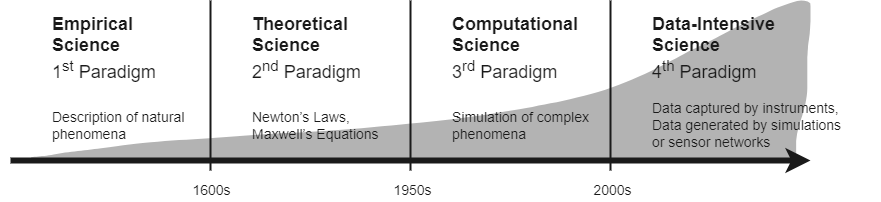

The diagram above was exported from draw.io. Its source (the exported page's mxGraphModel, read from the mxfile embedded in the PNG):
<mxGraphModel dx="1637" dy="579" grid="1" gridSize="10" guides="1" tooltips="1" connect="1" arrows="1" fold="1" page="1" pageScale="1" pageWidth="850" pageHeight="1100" background="#ffffff" math="0" shadow="0">
  <root>
    <mxCell id="0" />
    <mxCell id="1" parent="0" />
    <object label="" id="31">
      <mxCell style="shape=stencil(lVtLch03DDyNtiz+Aa6d5B6ushyr4lgu2fndPmAUjvWAN83BTpbZmiGHBLob4EN59+3T+6+PDzl++/7y/NvjX08fvn96KD895Pz05dPjy9N3+emh/PxQ3n18fnn89eX5jy8fXv/99f0cOX/6/fnP+Rf+fsXFEOME5fjP6y/GCIX++80vr+M/P325GV+qbzxnz/i0/vfy+MZ6fG1o/Bh6fMvn43OoZn16ROOpm/F8Pr6ElPT4///Cyfhq1pMrGk/m/QeYbwnjdj1TPLbIXUANuTsBrToBagvtAC2k4gRU3xzaWvOrgB5ydAKa7ztQiL5VolDJCRhma6OtxKGao4a26gjRHGV0FORgmVCBjlqS2GXPJphwSiGZJ6BgkbL+CLtolAObV4Lh7t55hgA5br6A2u6sEgT0kJoTwGZjQACF5ps0h+ibA4fum8MI2cTtDYBdc5DMWV1PkNQWXXMQQHetkiS34ntCCdH1pQXAxQWoobv4iITuYqIMBMj2djEYAdgzjYKABNZuJg05CYdiXgmSEgmtZi+hUDljq/lwkJZIbDVPgLwkrtxxlZgI07t9wi5fFYnGvgwniO5L00X42/AiqPkQVXPuLaLpVHoB4SRZpQdyfg/SQXaLMGF5i5CT4/seNYbmJLDunVizPrBbhOwrJ0s2oXOLqKE6n9G0WryA6M7V7VpxbRGkadoWwVp1bREm328lgmGbW4TJx1uEya9bRNWkfItoYfhWt7mVRWOv6uzRewZ79q5VL95s0JumYFtE90afToGdazW8Ep2EezrVpzsmUl6k6DKiaG9oi6jeU0vuCEduL4D82p5Ccb6VUUAXEOz8HkNz7x2Co/Z+dhZC0htxQyv5nl+HiCvfM9QQNWbjX23IN5sUuKH33O94iEhAMDlVE3MglwhiQ6s2gOFVryM5XQQB2FWCAK96FQC7VmmYALUHDJcpMKp3Wav3Ce2OkNsAyAfoWpbtAdW1vQVAvt1K3lci716i0AwgDwggM+kIgsAwvGDw+hP3AWxMAV5C8xSglpVWHDkDKBEjgITmIAB1pvta6KuAtjLGVUANPbkAIuDxKmlAXtvxKiBhn9wCYmDXHCSed5CB7gB48btTwO3WkJyUkHfPId9uDUmTDWTRCVBPKLg6wDoYCzeIeA5KtgjBGXjzKX1Ah8NxBlDWj5DHjHfruA0Cwpo7mrSpoQiVh1HD6FrRFw3t1qHNqH6U284AymUQJVbR9j7Y0QK0sZLYKeD2w4kChWfasJl2ZL2rgEN5XwWkEPEqKUDlpbuvAo4kdhXQlit1FVCWcLkKSJDd3wEctPEioPCq518FEM4PFtBwuD8i6QEQUofnoFRT2cQlU+cscUXbU8DtHDJjcjLWFA9AX7HwDKCKWbOqj+OSEpd5G8gUb53lLRwEVD0hSaTCJ24ovUs4xw1jhDVc3P2hhg9EgWf0HiKugu9VxJFZrwLaqlddBRSc5ew67T61OhBx1cNOU1ZR4yNOomqzYpPCMo2I46Rh6ptQT8baX+7nmZpR1lpZfvepIFNRFedbo/jkFyi8VH2W+7JQzsYrxkArPp2JYtY7GtKwErK2BdcKn+n6rvy3tFzxM4C2jjNm6Mm4ujUk9I2T6d4ROow2UTQtS33pvzMHR4c7hlqMDW+TgIpWSSSCL2Qz640xu+3ATpo+1+1One1tyLYirTJmbxh6gilqbjKhAPLth8sEVfd0A1VyHniV2to5F9M/10CKkaT1kmcAFfCEkaDUOZWXeqWCPdNinlDDwDaufkKHdokAVFAthM+DOaJlrM6QM+9aEYyaoLQSgOr5qxI1wF6ioWtztcIgQEZP1qPP8KyOoPSkqIwItgaZXFWxnU5dG2MifJCDQ6b3ciOtqBppVaH/TqZlrvWQcGVKOcsbPUlJl4Aa4y8ddRfylLhg8/1Q8UfOTXCV+tAOjqhutDW66SnqmKt2U+XtFfKe3nUdRABIWvWmT1zHhHs6EWqVOnShuqEmAhgIULTVIMvQ0SoZrjEXGnxp+a4acJRv7wOips8by6cZu4QilOmymcvtbp0bHky6mYaMeaTAl549BmoOBUa+eeTVEyp0DiSoaHMPM4FmWnYEgL60xDnVJzhjIXilaiSuAFBSlFitEruEZ8SXKq1FfANAptJMH8qgZBj5ZkOQesKAYqya7jcBEHpC1vVZyasooUhWVmmXjzsodwHFfAfhBgV3pak8LQBEQ4WKaHc8r4W+D2i6Q1oASHMX0+UtlCui9suit/fkaOieStZnWgCoil1MO7IANh2h2smoUKHYCwMCQGQ927JGhaUZ4fJKWk42jhptTalSAOiIih5RNJSx35hN5BMJgvz3bMi6AGA7cl7+5RsAEuzTv1C1HIJBIMc7gIqWNeowI4COXK6h218Yy4FkSpXMUGUlIy03JTLR56qHRwAMPtx0F9WkB9RxyQi/qeGRtVfNARqwoJuKudIT4XlI2dwZwg5/MuFeAEhPp2Quk2BZNr2epgEFrZLxZkba3TPSHUIZSvwUzc2njOtR5k5PxpapuQ6ToaXGuqYxPTbURGUuwxRYzCXTflRgiiZz36GuGd3nxDqCjQrdg266zLDwth0sFRIA2wHWYMmn6YZNGY/4gnFkN10QpvF7esaISJr92TG7MJfUcBtHMZeKOyxCZ90uPDqsuRkRNmjVEE7G6+4egoE0r9V4Mx5WbUzrGuEajNmfBJVC0qbk7M8A7xN1xWbWQMD7RF0v3HQOmWbt2WsB9pu9TMQr4p2MT1GPR0ljf+ldfvhxY/7j0+fPrxfu3/6/vmEvv3q9nV9+/hc=);fillColor=#B3B3B3;fontSize=14;fontColor=#ffffff;strokeColor=none;" vertex="1" parent="1">
        <mxGeometry x="-20" y="400" width="780" height="158.88" as="geometry" />
      </mxCell>
    </object>
    <mxCell id="2" value="" style="endArrow=classic;startArrow=none;html=1;strokeColor=#1A1A1A;strokeWidth=6;startFill=0;" edge="1" parent="1">
      <mxGeometry width="50" height="50" relative="1" as="geometry">
        <mxPoint x="-40" y="560" as="sourcePoint" />
        <mxPoint x="760" y="560" as="targetPoint" />
      </mxGeometry>
    </mxCell>
    <mxCell id="3" value="" style="endArrow=none;html=1;strokeColor=#1A1A1A;strokeWidth=2;" edge="1" parent="1">
      <mxGeometry width="50" height="50" relative="1" as="geometry">
        <mxPoint x="160" y="570" as="sourcePoint" />
        <mxPoint x="160" y="400" as="targetPoint" />
      </mxGeometry>
    </mxCell>
    <mxCell id="4" value="" style="endArrow=none;html=1;strokeColor=#1A1A1A;strokeWidth=2;" edge="1" parent="1">
      <mxGeometry width="50" height="50" relative="1" as="geometry">
        <mxPoint x="360" y="570" as="sourcePoint" />
        <mxPoint x="360" y="400" as="targetPoint" />
      </mxGeometry>
    </mxCell>
    <mxCell id="5" value="" style="endArrow=none;html=1;strokeColor=#1A1A1A;strokeWidth=2;" edge="1" parent="1">
      <mxGeometry width="50" height="50" relative="1" as="geometry">
        <mxPoint x="560" y="570" as="sourcePoint" />
        <mxPoint x="560" y="400" as="targetPoint" />
      </mxGeometry>
    </mxCell>
    <mxCell id="12" value="Data-Intensive Science&lt;br&gt;&lt;span style=&quot;font-weight: 400 ; text-align: center&quot;&gt;4&lt;/span&gt;&lt;sup style=&quot;font-weight: 400 ; text-align: center&quot;&gt;th&lt;/sup&gt;&lt;span style=&quot;font-weight: 400 ; text-align: center&quot;&gt;&amp;nbsp;Paradigm&lt;/span&gt;" style="text;html=1;strokeColor=none;fillColor=none;align=left;verticalAlign=middle;whiteSpace=wrap;rounded=0;fontSize=18;fontStyle=1;fontColor=#1A1A1A;" vertex="1" parent="1">
      <mxGeometry x="600" y="418" width="170" height="60" as="geometry" />
    </mxCell>
    <mxCell id="13" value="Empirical Science&lt;br&gt;&lt;span style=&quot;font-weight: 400 ; text-align: center&quot;&gt;1&lt;/span&gt;&lt;sup style=&quot;font-weight: 400 ; text-align: center&quot;&gt;st&lt;/sup&gt;&lt;span style=&quot;font-weight: 400 ; text-align: center&quot;&gt;&amp;nbsp;Paradigm&lt;/span&gt;" style="text;html=1;strokeColor=none;fillColor=none;align=left;verticalAlign=middle;whiteSpace=wrap;rounded=0;fontSize=18;fontStyle=1;fontColor=#1A1A1A;" vertex="1" parent="1">
      <mxGeometry y="418" width="90" height="60" as="geometry" />
    </mxCell>
    <mxCell id="14" value="Theoretical&lt;br&gt;Science&lt;br&gt;&lt;span style=&quot;font-weight: 400 ; text-align: center&quot;&gt;2&lt;/span&gt;&lt;sup style=&quot;font-weight: 400 ; text-align: center&quot;&gt;nd&lt;/sup&gt;&lt;span style=&quot;font-weight: 400 ; text-align: center&quot;&gt;&amp;nbsp;Paradigm&lt;/span&gt;" style="text;html=1;strokeColor=none;fillColor=none;align=left;verticalAlign=middle;whiteSpace=wrap;rounded=0;fontSize=18;fontStyle=1;fontColor=#1A1A1A;" vertex="1" parent="1">
      <mxGeometry x="200" y="418" width="90" height="60" as="geometry" />
    </mxCell>
    <mxCell id="15" value="Computational Science&lt;br&gt;&lt;span style=&quot;font-weight: 400 ; text-align: center&quot;&gt;3&lt;/span&gt;&lt;sup style=&quot;font-weight: 400 ; text-align: center&quot;&gt;rd&lt;/sup&gt;&lt;span style=&quot;font-weight: 400 ; text-align: center&quot;&gt;&amp;nbsp;Paradigm&lt;/span&gt;" style="text;html=1;strokeColor=none;fillColor=none;align=left;verticalAlign=middle;whiteSpace=wrap;rounded=0;fontSize=18;fontStyle=1;fontColor=#1A1A1A;" vertex="1" parent="1">
      <mxGeometry x="400" y="418" width="90" height="60" as="geometry" />
    </mxCell>
    <mxCell id="17" value="Description of natural phenomena" style="text;html=1;strokeColor=none;fillColor=none;align=left;verticalAlign=middle;whiteSpace=wrap;rounded=0;fontSize=14;fontColor=#1A1A1A;" vertex="1" parent="1">
      <mxGeometry y="510" width="160" height="30" as="geometry" />
    </mxCell>
    <mxCell id="18" value="Newton’s Laws, Maxwell’s Equations" style="text;html=1;strokeColor=none;fillColor=none;align=left;verticalAlign=middle;whiteSpace=wrap;rounded=0;fontSize=14;fontColor=#1A1A1A;" vertex="1" parent="1">
      <mxGeometry x="200" y="510" width="160" height="30" as="geometry" />
    </mxCell>
    <mxCell id="19" value="Simulation of complex phenomena" style="text;html=1;strokeColor=none;fillColor=none;align=left;verticalAlign=middle;whiteSpace=wrap;rounded=0;fontSize=14;fontColor=#1A1A1A;" vertex="1" parent="1">
      <mxGeometry x="400" y="510" width="160" height="30" as="geometry" />
    </mxCell>
    <mxCell id="20" value="Data captured by instruments,&lt;br&gt;Data generated by simulations or&amp;nbsp;sensor networks" style="text;html=1;strokeColor=none;fillColor=none;align=left;verticalAlign=middle;whiteSpace=wrap;rounded=0;fontSize=14;fontColor=#1A1A1A;" vertex="1" parent="1">
      <mxGeometry x="600" y="510" width="230" height="30" as="geometry" />
    </mxCell>
    <mxCell id="32" value="1600s" style="text;html=1;align=center;verticalAlign=middle;resizable=0;points=[];autosize=1;strokeColor=none;fillColor=none;fontSize=14;fontColor=#1A1A1A;" vertex="1" parent="1">
      <mxGeometry x="136" y="580" width="50" height="20" as="geometry" />
    </mxCell>
    <mxCell id="33" value="1950s" style="text;html=1;align=center;verticalAlign=middle;resizable=0;points=[];autosize=1;strokeColor=none;fillColor=none;fontSize=14;fontColor=#1A1A1A;" vertex="1" parent="1">
      <mxGeometry x="337" y="580" width="50" height="20" as="geometry" />
    </mxCell>
    <mxCell id="34" value="2000s" style="text;html=1;align=center;verticalAlign=middle;resizable=0;points=[];autosize=1;strokeColor=none;fillColor=none;fontSize=14;fontColor=#1A1A1A;" vertex="1" parent="1">
      <mxGeometry x="537" y="580" width="50" height="20" as="geometry" />
    </mxCell>
  </root>
</mxGraphModel>